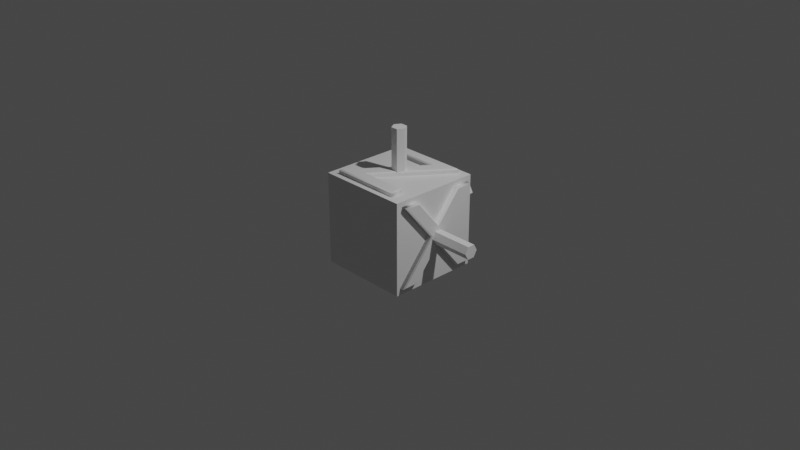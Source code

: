 # Source: axis_debug.blend  (saved by Blender 2.80.75; exported with 4.5.12 LTS)
import bpy
from mathutils import Matrix  # noqa: F401  (used for matrix-valued properties, if any)

bpy.ops.wm.read_factory_settings(use_empty=True)
scene = bpy.context.scene
scene.name = 'Scene'

# ---- collections
col_collection = bpy.data.collections.new('Collection'); scene.collection.children.link(col_collection)

# ---- materials (node trees are filled in below, after node groups)
mat_material = bpy.data.materials.new('Material')
mat_material.alpha_threshold = 0.0
mat_material.use_transparent_shadow = False
mat_material.line_color = (0.0, 0.0, 0.0, 1.0)

# ---- material node trees
mat_material.use_nodes = True; mat_material.node_tree.nodes.clear()
_N = mat_material.node_tree.nodes; _L = mat_material.node_tree.links
n0 = _N.new('ShaderNodeOutputMaterial'); n0.name = 'Material Output'; n0.location = (300, 300)
n1 = _N.new('ShaderNodeBsdfPrincipled'); n1.name = 'Principled BSDF'; n1.location = (10, 300)
n1.distribution = 'GGX'
n1.subsurface_method = 'BURLEY'
n1.inputs[2].default_value = 0.4
n1.inputs[3].default_value = 1.45
n1.inputs[27].default_value = (0.0, 0.0, 0.0, 1.0)
n1.inputs[28].default_value = 1.0
_L.new(n1.outputs[0], n0.inputs[0])
n0.is_active_output = True

# ---- world
world_world = bpy.data.worlds.new('World'); scene.world = world_world
world_world.use_nodes = True; world_world.node_tree.nodes.clear()
_N = world_world.node_tree.nodes; _L = world_world.node_tree.links
n0 = _N.new('ShaderNodeOutputWorld'); n0.name = 'World Output'; n0.location = (300, 300)
n1 = _N.new('ShaderNodeBackground'); n1.name = 'Background'; n1.location = (10, 300)
n1.inputs[0].default_value = (0.05088, 0.05088, 0.05088, 1.0)
_L.new(n1.outputs[0], n0.inputs[0])
n0.is_active_output = True
world_world.color = (0.05088, 0.05088, 0.05088)
world_world.use_sun_shadow = False
world_world.sun_shadow_jitter_overblur = 0.0

# ---- cameras
cam_camera = bpy.data.cameras.new('Camera')
cam_camera.clip_end = 100.0
cam_camera.ortho_scale = 7.314

# ---- lights
light_light = bpy.data.lights.new('Light', 'POINT')
light_light.transmission_factor = 0.0
light_light.energy = 1000.0
light_light.shadow_soft_size = 0.1
light_light.shadow_maximum_resolution = 0.006
light_light.use_absolute_resolution = True

# ---- meshes
me_cylinder_002 = bpy.data.meshes.new('Cylinder.002')
me_cylinder_002.from_pydata([(0.002495, 0.5006, 1.0), (0.002495, 0.5006, 2.0), (0.4355, 0.2506, 1.0), (0.4355, 0.2506, 2.0), (0.4355, -0.2494, 1.0), (0.4355, -0.2494, 2.0), (0.002495, -0.4994, 1.0), (0.002495, -0.4994, 2.0), (-0.4305, -0.2494, 1.0), (-0.4305, -0.2494, 2.0), (-0.4305, 0.2506, 1.0), (-0.4305, 0.2506, 2.0), (3.201, -3.198, 1.0), (3.201, -3.198, -0.9998), (-3.196, -3.198, 1.0), (-3.196, -3.198, -0.9998), (3.201, 3.199, 1.0), (3.201, 3.199, -0.9998), (-3.196, 3.199, 1.0), (-3.196, 3.199, -0.9998), (0.5025, -3.198, 0.0001724), (0.5025, -6.396, 0.0001726), (0.2525, -3.198, -0.1352), (0.2525, -6.396, -0.1352), (-0.2475, -3.198, -0.1352), (-0.2475, -6.396, -0.1352), (-0.4975, -3.198, 0.0001724), (-0.4975, -6.396, 0.0001726), (-0.2475, -3.198, 0.1356), (-0.2475, -6.396, 0.1356), (0.2525, -3.198, 0.1356), (0.2525, -6.396, 0.1356), (3.201, 0.5006, 0.0001724), (6.399, 0.5006, 0.0001725), (3.201, 0.2506, -0.1352), (6.399, 0.2506, -0.1352), (3.201, -0.2494, -0.1352), (6.399, -0.2494, -0.1352), (3.201, -0.4994, 0.0001725), (6.399, -0.4994, 0.0001726), (3.201, -0.2494, 0.1356), (6.399, -0.2494, 0.1356), (3.201, 0.2506, 0.1356), (6.399, 0.2506, 0.1356), (2.818, -3.548, -0.8258), (1.881, -3.548, -0.8258), (0.0381, -3.548, -0.1254), (-1.828, -3.548, -0.8258), (-2.773, -3.548, -0.8258), (-0.4384, -3.548, 0.05088), (-2.607, -3.548, 0.8679), (-1.662, -3.548, 0.8679), (0.0381, -3.548, 0.2222), (1.73, -3.548, 0.8679), (2.667, -3.548, 0.8679), (0.5067, -3.548, 0.05088), (2.818, -2.277, -0.8258), (1.881, -2.277, -0.8258), (0.0381, -2.277, -0.1254), (-1.828, -2.277, -0.8258), (-2.773, -2.277, -0.8258), (-0.4384, -2.277, 0.05088), (-2.607, -2.277, 0.8679), (-1.662, -2.277, 0.8679), (0.0381, -2.277, 0.2222), (1.73, -2.277, 0.8679), (2.667, -2.277, 0.8679), (0.5067, -2.277, 0.05088), (2.818, -2.277, -0.8258), (2.986, -2.357, -0.8506), (1.881, -2.277, -0.8258), (1.843, -2.357, -0.8506), (0.0381, -2.277, -0.1254), (0.03771, -2.357, -0.1644), (-1.828, -2.277, -0.8258), (-1.791, -2.357, -0.8506), (-2.773, -2.277, -0.8258), (-2.943, -2.357, -0.8506), (-0.4384, -2.277, 0.05088), (-0.5417, -2.357, 0.05091), (-2.607, -2.277, 0.8679), (-2.776, -2.357, 0.8928), (-1.662, -2.277, 0.8679), (-1.624, -2.357, 0.8928), (0.0381, -2.277, 0.2222), (0.03796, -2.357, 0.2614), (1.73, -2.277, 0.8679), (1.692, -2.357, 0.8928), (2.667, -2.277, 0.8679), (2.836, -2.357, 0.8928), (0.5067, -2.277, 0.05088), (0.6097, -2.357, 0.05086), (2.986, -2.357, -0.8506), (2.986, -3.469, -0.8506), (1.843, -2.357, -0.8506), (1.843, -3.469, -0.8506), (0.03771, -2.357, -0.1644), (0.03771, -3.469, -0.1644), (-1.791, -2.357, -0.8506), (-1.791, -3.469, -0.8506), (-2.943, -2.357, -0.8506), (-2.943, -3.469, -0.8506), (-0.5417, -2.357, 0.05091), (-0.5417, -3.469, 0.05091), (-2.776, -2.357, 0.8928), (-2.776, -3.469, 0.8928), (-1.624, -2.357, 0.8928), (-1.624, -3.469, 0.8928), (0.03796, -2.357, 0.2614), (0.03796, -3.469, 0.2614), (1.692, -2.357, 0.8928), (1.692, -3.469, 0.8928), (2.836, -2.357, 0.8928), (2.836, -3.469, 0.8928), (0.6097, -2.357, 0.05086), (0.6097, -3.469, 0.05086), (2.986, -3.469, -0.8506), (2.818, -3.548, -0.8258), (1.843, -3.469, -0.8506), (1.881, -3.548, -0.8258), (0.03771, -3.469, -0.1644), (0.0381, -3.548, -0.1254), (-1.791, -3.469, -0.8506), (-1.828, -3.548, -0.8258), (-2.943, -3.469, -0.8506), (-2.773, -3.548, -0.8258), (-0.5417, -3.469, 0.05091), (-0.4384, -3.548, 0.05088), (-2.776, -3.469, 0.8928), (-2.607, -3.548, 0.8679), (-1.624, -3.469, 0.8928), (-1.662, -3.548, 0.8679), (0.03796, -3.469, 0.2614), (0.0381, -3.548, 0.2222), (1.692, -3.469, 0.8928), (1.73, -3.548, 0.8679), (2.836, -3.469, 0.8928), (2.667, -3.548, 0.8679), (0.6097, -3.469, 0.05086), (0.5067, -3.548, 0.05088), (3.518, 2.407, 0.831), (3.518, 0.3978, 0.03134), (3.518, 0.3978, -0.8627), (3.518, -0.3805, -0.8627), (3.518, -0.3805, 0.03382), (3.518, -2.39, 0.831), (3.518, -1.453, 0.831), (3.518, 0.0007313, 0.2474), (3.518, 1.47, 0.831), (2.248, 2.407, 0.831), (2.248, 0.3978, 0.03134), (2.248, 0.3978, -0.8627), (2.248, -0.3805, -0.8627), (2.248, -0.3805, 0.03382), (2.248, -2.39, 0.831), (2.248, -1.453, 0.831), (2.248, 0.0007313, 0.2474), (2.248, 1.47, 0.831), (2.248, 2.407, 0.831), (2.327, 2.571, 0.8558), (2.248, 0.3978, 0.03134), (2.327, 0.4773, 0.02275), (2.248, 0.3978, -0.8627), (2.327, 0.4773, -0.8875), (2.248, -0.3805, -0.8627), (2.327, -0.4599, -0.8875), (2.248, -0.3805, 0.03382), (2.327, -0.4599, 0.02521), (2.248, -2.39, 0.831), (2.327, -2.554, 0.8558), (2.248, -1.453, 0.831), (2.327, -1.414, 0.8558), (2.248, 0.0007313, 0.2474), (2.327, 0.001071, 0.2877), (2.248, 1.47, 0.831), (2.327, 1.431, 0.8558), (2.327, 2.571, 0.8558), (3.439, 2.571, 0.8558), (2.327, 0.4773, 0.02275), (3.439, 0.4773, 0.02275), (2.327, 0.4773, -0.8875), (3.439, 0.4773, -0.8875), (2.327, -0.4599, -0.8875), (3.439, -0.4599, -0.8875), (2.327, -0.4599, 0.02521), (3.439, -0.4599, 0.02521), (2.327, -2.554, 0.8558), (3.439, -2.554, 0.8558), (2.327, -1.414, 0.8558), (3.439, -1.414, 0.8558), (2.327, 0.001071, 0.2877), (3.439, 0.001071, 0.2877), (2.327, 1.431, 0.8558), (3.439, 1.431, 0.8558), (3.439, 2.571, 0.8558), (3.518, 2.407, 0.831), (3.439, 0.4773, 0.02275), (3.518, 0.3978, 0.03134), (3.439, 0.4773, -0.8875), (3.518, 0.3978, -0.8627), (3.439, -0.4599, -0.8875), (3.518, -0.3805, -0.8627), (3.439, -0.4599, 0.02521), (3.518, -0.3805, 0.03382), (3.439, -2.554, 0.8558), (3.518, -2.39, 0.831), (3.439, -1.414, 0.8558), (3.518, -1.453, 0.831), (3.439, 0.001071, 0.2877), (3.518, 0.0007313, 0.2474), (3.439, 1.431, 0.8558), (3.518, 1.47, 0.831), (-2.715, -2.234, 1.102), (-2.715, 2.436, 1.102), (2.003, -1.01, 1.102), (2.003, 2.436, 1.102), (2.701, 2.436, 1.102), (2.701, -2.448, 1.102), (-2.016, 0.999, 1.102), (-2.016, -2.234, 1.102), (-2.715, -2.234, 0.7044), (-2.715, 2.436, 0.7044), (2.003, -1.01, 0.7044), (2.003, 2.436, 0.7044), (2.701, 2.436, 0.7044), (2.701, -2.448, 0.7044), (-2.016, 0.999, 0.7044), (-2.016, -2.234, 0.7044), (-2.715, -2.234, 0.7044), (-2.795, -2.313, 0.7292), (-2.715, 2.436, 0.7044), (-2.795, 2.593, 0.7292), (2.003, -1.01, 0.7044), (1.923, -0.854, 0.7292), (2.003, 2.436, 0.7044), (1.923, 2.516, 0.7292), (2.701, 2.436, 0.7044), (2.781, 2.516, 0.7292), (2.701, -2.448, 0.7044), (2.781, -2.604, 0.7292), (-2.016, 0.999, 0.7044), (-1.937, 0.8426, 0.7292), (-2.016, -2.234, 0.7044), (-1.937, -2.313, 0.7292), (-2.795, -2.313, 0.7292), (-2.795, -2.313, 1.077), (-2.795, 2.593, 0.7292), (-2.795, 2.593, 1.077), (1.923, -0.854, 0.7292), (1.923, -0.854, 1.077), (1.923, 2.516, 0.7292), (1.923, 2.516, 1.077), (2.781, 2.516, 0.7292), (2.781, 2.516, 1.077), (2.781, -2.604, 0.7292), (2.781, -2.604, 1.077), (-1.937, 0.8426, 0.7292), (-1.937, 0.8426, 1.077), (-1.937, -2.313, 0.7292), (-1.937, -2.313, 1.077), (-2.795, -2.313, 1.077), (-2.715, -2.234, 1.102), (-2.795, 2.593, 1.077), (-2.715, 2.436, 1.102), (1.923, -0.854, 1.077), (2.003, -1.01, 1.102), (1.923, 2.516, 1.077), (2.003, 2.436, 1.102), (2.781, 2.516, 1.077), (2.701, 2.436, 1.102), (2.781, -2.604, 1.077), (2.701, -2.448, 1.102), (-1.937, 0.8426, 1.077), (-2.016, 0.999, 1.102), (-1.937, -2.313, 1.077), (-2.016, -2.234, 1.102)], [], [(0, 1, 3, 2), (2, 3, 5, 4), (4, 5, 7, 6), (6, 7, 9, 8), (3, 1, 11, 9, 7, 5), (8, 9, 11, 10), (10, 11, 1, 0), (0, 2, 4, 6, 8, 10), (12, 16, 18, 14), (15, 14, 18, 19), (19, 18, 16, 17), (17, 13, 15, 19), (13, 12, 14, 15), (17, 16, 12, 13), (20, 21, 23, 22), (22, 23, 25, 24), (24, 25, 27, 26), (26, 27, 29, 28), (23, 21, 31, 29, 27, 25), (28, 29, 31, 30), (30, 31, 21, 20), (20, 22, 24, 26, 28, 30), (32, 33, 35, 34), (34, 35, 37, 36), (36, 37, 39, 38), (38, 39, 41, 40), (35, 33, 43, 41, 39, 37), (40, 41, 43, 42), (42, 43, 33, 32), (32, 34, 36, 38, 40, 42), (49, 51, 50), (49, 52, 51), (52, 54, 53), (52, 55, 54), (49, 55, 52), (48, 55, 49), (48, 46, 55), (46, 44, 55), (48, 47, 46), (45, 44, 46), (63, 61, 62), (64, 61, 63), (66, 64, 65), (67, 64, 66), (67, 61, 64), (67, 60, 61), (58, 60, 67), (56, 58, 67), (59, 60, 58), (56, 57, 58), (69, 71, 70, 68), (71, 73, 72, 70), (73, 75, 74, 72), (75, 77, 76, 74), (77, 79, 78, 76), (79, 81, 80, 78), (81, 83, 82, 80), (83, 85, 84, 82), (85, 87, 86, 84), (87, 89, 88, 86), (89, 91, 90, 88), (91, 69, 68, 90), (93, 95, 94, 92), (95, 97, 96, 94), (97, 99, 98, 96), (99, 101, 100, 98), (101, 103, 102, 100), (103, 105, 104, 102), (105, 107, 106, 104), (107, 109, 108, 106), (109, 111, 110, 108), (111, 113, 112, 110), (113, 115, 114, 112), (115, 93, 92, 114), (117, 119, 118, 116), (119, 121, 120, 118), (121, 123, 122, 120), (123, 125, 124, 122), (125, 127, 126, 124), (127, 129, 128, 126), (129, 131, 130, 128), (131, 133, 132, 130), (133, 135, 134, 132), (135, 137, 136, 134), (137, 139, 138, 136), (139, 117, 116, 138), (144, 146, 145), (144, 147, 146), (147, 140, 148), (147, 141, 140), (144, 141, 147), (143, 141, 144), (143, 142, 141), (155, 153, 154), (156, 153, 155), (149, 156, 157), (150, 156, 149), (150, 153, 156), (150, 152, 153), (151, 152, 150), (159, 161, 160, 158), (161, 163, 162, 160), (163, 165, 164, 162), (165, 167, 166, 164), (167, 169, 168, 166), (169, 171, 170, 168), (171, 173, 172, 170), (173, 175, 174, 172), (175, 159, 158, 174), (177, 179, 178, 176), (179, 181, 180, 178), (181, 183, 182, 180), (183, 185, 184, 182), (185, 187, 186, 184), (187, 189, 188, 186), (189, 191, 190, 188), (191, 193, 192, 190), (193, 177, 176, 192), (195, 197, 196, 194), (197, 199, 198, 196), (199, 201, 200, 198), (201, 203, 202, 200), (203, 205, 204, 202), (205, 207, 206, 204), (207, 209, 208, 206), (209, 211, 210, 208), (211, 195, 194, 210), (219, 213, 212), (219, 218, 213), (218, 214, 213), (217, 214, 218), (217, 215, 214), (217, 216, 215), (221, 227, 220), (226, 227, 221), (222, 226, 221), (222, 225, 226), (223, 225, 222), (224, 225, 223), (229, 231, 230, 228), (231, 233, 232, 230), (233, 235, 234, 232), (235, 237, 236, 234), (237, 239, 238, 236), (239, 241, 240, 238), (241, 243, 242, 240), (243, 229, 228, 242), (245, 247, 246, 244), (247, 249, 248, 246), (249, 251, 250, 248), (251, 253, 252, 250), (253, 255, 254, 252), (255, 257, 256, 254), (257, 259, 258, 256), (259, 245, 244, 258), (261, 263, 262, 260), (263, 265, 264, 262), (265, 267, 266, 264), (267, 269, 268, 266), (269, 271, 270, 268), (271, 273, 272, 270), (273, 275, 274, 272), (275, 261, 260, 274)])
me_cylinder_002.polygons.foreach_set('use_smooth', [0, 0, 0, 0, 0, 0, 0, 0, 0, 0, 0, 0, 0, 0, 0, 0, 0, 0, 0, 0, 0, 0, 0, 0, 0, 0, 0, 0, 0, 0, 0, 0, 0, 0, 0, 0, 0, 0, 0, 0, 0, 0, 0, 0, 0, 0, 0, 0, 0, 0, 1, 1, 1, 1, 1, 1, 1, 1, 1, 1, 1, 1, 1, 1, 1, 1, 1, 1, 1, 1, 1, 1, 1, 1, 1, 1, 1, 1, 1, 1, 1, 1, 1, 1, 1, 1, 0, 0, 0, 0, 0, 0, 0, 0, 0, 0, 0, 0, 0, 0, 1, 1, 1, 1, 1, 1, 1, 1, 1, 1, 1, 1, 1, 1, 1, 1, 1, 1, 1, 1, 1, 1, 1, 1, 1, 1, 1, 0, 0, 0, 0, 0, 0, 0, 0, 0, 0, 0, 0, 1, 1, 1, 1, 1, 1, 1, 1, 1, 1, 1, 1, 1, 1, 1, 1, 1, 1, 1, 1, 1, 1, 1, 1])
_uv = me_cylinder_002.uv_layers.new(name='UVMap')
_uv.uv.foreach_set('vector', [0.8317, 0.8233, 0.8317, 0.8449, 0.8411, 0.8449, 0.8411, 0.8233, 0.8924, 0.8233, 0.8924, 0.8449, 0.8816, 0.8449, 0.8816, 0.8233, 0.8411, 0.8233, 0.8411, 0.8449, 0.8317, 0.8449, 0.8317, 0.8233, 0.8317, 0.8233, 0.8317, 0.8449, 0.8224, 0.8449, 0.8224, 0.8233, 0.8411, 0.8434, 0.8317, 0.8488, 0.8224, 0.8434, 0.8224, 0.8326, 0.8317, 0.8272, 0.8411, 0.8326, 0.8816, 0.8233, 0.8816, 0.8449, 0.8924, 0.8449, 0.8924, 0.8233, 0.8224, 0.8233, 0.8224, 0.8449, 0.8317, 0.8449, 0.8317, 0.8233, 0.8317, 0.8488, 0.8411, 0.8434, 0.8411, 0.8326, 0.8317, 0.8272, 0.8224, 0.8326, 0.8224, 0.8434, 0.2253, 0.7362, 0.2253, 0.8474, 0.1141, 0.8474, 0.1141, 0.7362, 0.8331, 0.07244, 0.8331, 0.1047, 0.9364, 0.1047, 0.9364, 0.07244, 0.1472, 0.2388, 0.06054, 0.2388, 0.06054, 0.06674, 0.1472, 0.06674, 0.9008, 0.9071, 0.9008, 0.7688, 0.7626, 0.7688, 0.7626, 0.9071, 0.1402, 0.903, 0.1402, 0.9277, 0.06121, 0.9277, 0.06121, 0.903, 0.2698, 0.7452, 0.2698, 0.7799, 0.1586, 0.7799, 0.1586, 0.7452, 0.1906, 0.1528, 0.1906, 0.06674, 0.2025, 0.06674, 0.2025, 0.1528, 0.2025, 0.1528, 0.2025, 0.06674, 0.2235, 0.06674, 0.2235, 0.1528, 0.2235, 0.1528, 0.2235, 0.06674, 0.2326, 0.06674, 0.2326, 0.1528, 0.1906, 0.06674, 0.1906, 0.1528, 0.1797, 0.1528, 0.1797, 0.06674, 0.1707, 0.1729, 0.1648, 0.1797, 0.159, 0.1729, 0.159, 0.1595, 0.1648, 0.1528, 0.1707, 0.1595, 0.1797, 0.06674, 0.1797, 0.1528, 0.1581, 0.1528, 0.1581, 0.06674, 0.1581, 0.06674, 0.1581, 0.1528, 0.1472, 0.1528, 0.1472, 0.06674, 0.1531, 0.1528, 0.159, 0.1595, 0.159, 0.1729, 0.1531, 0.1797, 0.1472, 0.1729, 0.1472, 0.1595, 0.8951, 0.1238, 0.9467, 0.1238, 0.9467, 0.1197, 0.8951, 0.1197, 0.8951, 0.1197, 0.9467, 0.1197, 0.9467, 0.1117, 0.8951, 0.1117, 0.8951, 0.1117, 0.9467, 0.1117, 0.9467, 0.1076, 0.8951, 0.1076, 0.8951, 0.1076, 0.9467, 0.1076, 0.9467, 0.1117, 0.8951, 0.1117, 0.8888, 0.0864, 0.8928, 0.08859, 0.8888, 0.09078, 0.8807, 0.09078, 0.8767, 0.08859, 0.8807, 0.0864, 0.8951, 0.1117, 0.9467, 0.1117, 0.9467, 0.1197, 0.8951, 0.1197, 0.8951, 0.1197, 0.9467, 0.1197, 0.9467, 0.1238, 0.8951, 0.1238, 0.8928, 0.08859, 0.8888, 0.0864, 0.8807, 0.0864, 0.8767, 0.08859, 0.8807, 0.09078, 0.8888, 0.09078, 0.1145, 0.1722, 0.0847, 0.2711, 0.06164, 0.2821, 0.1145, 0.1722, 0.1262, 0.1844, 0.0847, 0.2711, 0.1262, 0.1844, 0.1903, 0.2208, 0.1674, 0.2317, 0.1262, 0.1844, 0.1376, 0.1612, 0.1903, 0.2208, 0.1145, 0.1722, 0.1376, 0.1612, 0.1262, 0.1844, 0.05757, 0.1085, 0.1376, 0.1612, 0.1145, 0.1722, 0.05757, 0.1085, 0.1262, 0.1484, 0.1376, 0.1612, 0.1262, 0.1484, 0.194, 0.04352, 0.1376, 0.1612, 0.05757, 0.1085, 0.08063, 0.09755, 0.1262, 0.1484, 0.1711, 0.05441, 0.194, 0.04352, 0.1262, 0.1484, 0.1184, 0.2847, 0.1483, 0.1858, 0.09537, 0.2957, 0.1599, 0.198, 0.1483, 0.1858, 0.1184, 0.2847, 0.224, 0.2344, 0.1599, 0.198, 0.2012, 0.2453, 0.1713, 0.1748, 0.1599, 0.198, 0.224, 0.2344, 0.1713, 0.1748, 0.1483, 0.1858, 0.1599, 0.198, 0.1713, 0.1748, 0.0913, 0.1221, 0.1483, 0.1858, 0.1599, 0.162, 0.0913, 0.1221, 0.1713, 0.1748, 0.2277, 0.0571, 0.1599, 0.162, 0.1713, 0.1748, 0.1144, 0.1111, 0.0913, 0.1221, 0.1599, 0.162, 0.2277, 0.0571, 0.2048, 0.068, 0.1599, 0.162, 0.2297, 0.05172, 0.2018, 0.06501, 0.2048, 0.068, 0.2277, 0.0571, 0.2018, 0.06501, 0.1578, 0.1571, 0.1599, 0.162, 0.2048, 0.068, 0.1578, 0.1571, 0.1132, 0.1073, 0.1144, 0.1111, 0.1599, 0.162, 0.1132, 0.1073, 0.08505, 0.1207, 0.0913, 0.1221, 0.1144, 0.1111, 0.08505, 0.1207, 0.1436, 0.1862, 0.1483, 0.1858, 0.0913, 0.1221, 0.1436, 0.1862, 0.08913, 0.2994, 0.09537, 0.2957, 0.1483, 0.1858, 0.08913, 0.2994, 0.1172, 0.286, 0.1184, 0.2847, 0.09537, 0.2957, 0.1172, 0.286, 0.1578, 0.2012, 0.1599, 0.198, 0.1184, 0.2847, 0.1578, 0.2012, 0.1981, 0.2474, 0.2012, 0.2453, 0.1599, 0.198, 0.1981, 0.2474, 0.226, 0.2341, 0.224, 0.2344, 0.2012, 0.2453, 0.226, 0.2341, 0.1717, 0.1728, 0.1713, 0.1748, 0.224, 0.2344, 0.1717, 0.1728, 0.2297, 0.05172, 0.2277, 0.0571, 0.1713, 0.1748, 0.2002, 0.03983, 0.1723, 0.05313, 0.2018, 0.06501, 0.2297, 0.05172, 0.1723, 0.05313, 0.1283, 0.1452, 0.1578, 0.1571, 0.2018, 0.06501, 0.1283, 0.1452, 0.08365, 0.09539, 0.1132, 0.1073, 0.1578, 0.1571, 0.08365, 0.09539, 0.05555, 0.1088, 0.08505, 0.1207, 0.1132, 0.1073, 0.05555, 0.1088, 0.1141, 0.1743, 0.1436, 0.1862, 0.08505, 0.1207, 0.1141, 0.1743, 0.05962, 0.2875, 0.08913, 0.2994, 0.1436, 0.1862, 0.05962, 0.2875, 0.08772, 0.2741, 0.1172, 0.286, 0.08913, 0.2994, 0.08772, 0.2741, 0.1283, 0.1893, 0.1578, 0.2012, 0.1172, 0.286, 0.1283, 0.1893, 0.1686, 0.2355, 0.1981, 0.2474, 0.1578, 0.2012, 0.1686, 0.2355, 0.1965, 0.2222, 0.226, 0.2341, 0.1981, 0.2474, 0.1965, 0.2222, 0.1422, 0.1609, 0.1717, 0.1728, 0.226, 0.2341, 0.1422, 0.1609, 0.2002, 0.03983, 0.2297, 0.05172, 0.1717, 0.1728, 0.194, 0.04352, 0.1711, 0.05441, 0.1723, 0.05313, 0.2002, 0.03983, 0.1711, 0.05441, 0.1262, 0.1484, 0.1283, 0.1452, 0.1723, 0.05313, 0.1262, 0.1484, 0.08063, 0.09755, 0.08365, 0.09539, 0.1283, 0.1452, 0.08063, 0.09755, 0.05757, 0.1085, 0.05555, 0.1088, 0.08365, 0.09539, 0.05757, 0.1085, 0.1145, 0.1722, 0.1141, 0.1743, 0.05555, 0.1088, 0.1145, 0.1722, 0.06164, 0.2821, 0.05962, 0.2875, 0.1141, 0.1743, 0.06164, 0.2821, 0.0847, 0.2711, 0.08772, 0.2741, 0.05962, 0.2875, 0.0847, 0.2711, 0.1262, 0.1844, 0.1283, 0.1893, 0.08772, 0.2741, 0.1262, 0.1844, 0.1674, 0.2317, 0.1686, 0.2355, 0.1283, 0.1893, 0.1674, 0.2317, 0.1903, 0.2208, 0.1965, 0.2222, 0.1686, 0.2355, 0.1903, 0.2208, 0.1376, 0.1612, 0.1422, 0.1609, 0.1965, 0.2222, 0.1376, 0.1612, 0.194, 0.04352, 0.2002, 0.03983, 0.1422, 0.1609, 0.6003, 0.4438, 0.5718, 0.5149, 0.5469, 0.5049, 0.6003, 0.4438, 0.6104, 0.47, 0.5718, 0.5149, 0.6104, 0.47, 0.6743, 0.5562, 0.6494, 0.5462, 0.6104, 0.47, 0.6209, 0.4518, 0.6743, 0.5562, 0.6003, 0.4438, 0.6209, 0.4518, 0.6104, 0.47, 0.6003, 0.3509, 0.6209, 0.4518, 0.6003, 0.4438, 0.6003, 0.3509, 0.6209, 0.3592, 0.6209, 0.4518, 0.5408, 0.5297, 0.5693, 0.4585, 0.5159, 0.5197, 0.5794, 0.4847, 0.5693, 0.4585, 0.5408, 0.5297, 0.6432, 0.571, 0.5794, 0.4847, 0.6184, 0.5609, 0.5899, 0.4666, 0.5794, 0.4847, 0.6432, 0.571, 0.5899, 0.4666, 0.5693, 0.4585, 0.5794, 0.4847, 0.5899, 0.4666, 0.5693, 0.3656, 0.5693, 0.4585, 0.5899, 0.374, 0.5693, 0.3656, 0.5899, 0.4666, 0.6495, 0.5743, 0.594, 0.4656, 0.5899, 0.4666, 0.6432, 0.571, 0.594, 0.4656, 0.594, 0.3713, 0.5899, 0.374, 0.5899, 0.4666, 0.594, 0.3713, 0.5691, 0.3613, 0.5693, 0.3656, 0.5899, 0.374, 0.5691, 0.3613, 0.5691, 0.4559, 0.5693, 0.4585, 0.5693, 0.3656, 0.5691, 0.4559, 0.5135, 0.5196, 0.5159, 0.5197, 0.5693, 0.4585, 0.5135, 0.5196, 0.5438, 0.5318, 0.5408, 0.5297, 0.5159, 0.5197, 0.5438, 0.5318, 0.5813, 0.488, 0.5794, 0.4847, 0.5408, 0.5297, 0.5813, 0.488, 0.6193, 0.5622, 0.6184, 0.5609, 0.5794, 0.4847, 0.6193, 0.5622, 0.6495, 0.5743, 0.6432, 0.571, 0.6184, 0.5609, 0.6767, 0.5614, 0.6211, 0.4527, 0.594, 0.4656, 0.6495, 0.5743, 0.6211, 0.4527, 0.6211, 0.3584, 0.594, 0.3713, 0.594, 0.4656, 0.6211, 0.3584, 0.5962, 0.3484, 0.5691, 0.3613, 0.594, 0.3713, 0.5962, 0.3484, 0.5962, 0.4429, 0.5691, 0.4559, 0.5691, 0.3613, 0.5962, 0.4429, 0.5407, 0.5066, 0.5135, 0.5196, 0.5691, 0.4559, 0.5407, 0.5066, 0.5709, 0.5188, 0.5438, 0.5318, 0.5135, 0.5196, 0.5709, 0.5188, 0.6085, 0.4751, 0.5813, 0.488, 0.5438, 0.5318, 0.6085, 0.4751, 0.6464, 0.5492, 0.6193, 0.5622, 0.5813, 0.488, 0.6464, 0.5492, 0.6767, 0.5614, 0.6495, 0.5743, 0.6193, 0.5622, 0.6743, 0.5562, 0.6209, 0.4518, 0.6211, 0.4527, 0.6767, 0.5614, 0.6209, 0.4518, 0.6209, 0.3592, 0.6211, 0.3584, 0.6211, 0.4527, 0.6209, 0.3592, 0.6003, 0.3509, 0.5962, 0.3484, 0.6211, 0.3584, 0.6003, 0.3509, 0.6003, 0.4438, 0.5962, 0.4429, 0.5962, 0.3484, 0.6003, 0.4438, 0.5469, 0.5049, 0.5407, 0.5066, 0.5962, 0.4429, 0.5469, 0.5049, 0.5718, 0.5149, 0.5709, 0.5188, 0.5407, 0.5066, 0.5718, 0.5149, 0.6104, 0.47, 0.6085, 0.4751, 0.5709, 0.5188, 0.6104, 0.47, 0.6494, 0.5462, 0.6464, 0.5492, 0.6085, 0.4751, 0.6494, 0.5462, 0.6743, 0.5562, 0.6767, 0.5614, 0.6464, 0.5492, 0.4161, 0.599, 0.523, 0.657, 0.399, 0.6071, 0.4161, 0.599, 0.5019, 0.6335, 0.523, 0.657, 0.5019, 0.6335, 0.5466, 0.5653, 0.523, 0.657, 0.5255, 0.5418, 0.5466, 0.5653, 0.5019, 0.6335, 0.5255, 0.5418, 0.638, 0.6022, 0.5466, 0.5653, 0.5255, 0.5418, 0.6551, 0.594, 0.638, 0.6022, 0.523, 0.6159, 0.4161, 0.5578, 0.399, 0.5659, 0.5019, 0.5924, 0.4161, 0.5578, 0.523, 0.6159, 0.5466, 0.5241, 0.5019, 0.5924, 0.523, 0.6159, 0.5466, 0.5241, 0.5255, 0.5006, 0.5019, 0.5924, 0.638, 0.561, 0.5255, 0.5006, 0.5466, 0.5241, 0.6551, 0.5529, 0.5255, 0.5006, 0.638, 0.561, 0.395, 0.5686, 0.5252, 0.621, 0.523, 0.6159, 0.399, 0.5659, 0.5252, 0.621, 0.5488, 0.5293, 0.5466, 0.5241, 0.523, 0.6159, 0.5488, 0.5293, 0.6382, 0.5653, 0.638, 0.561, 0.5466, 0.5241, 0.6382, 0.5653, 0.6591, 0.5554, 0.6551, 0.5529, 0.638, 0.561, 0.6591, 0.5554, 0.5233, 0.5006, 0.5255, 0.5006, 0.6551, 0.5529, 0.5233, 0.5006, 0.4996, 0.5923, 0.5019, 0.5924, 0.5255, 0.5006, 0.4996, 0.5923, 0.4159, 0.5586, 0.4161, 0.5578, 0.5019, 0.5924, 0.1108, 0.2732, 0.08984, 0.2831, 0.09388, 0.2805, 0.1109, 0.2724, 0.395, 0.6046, 0.5252, 0.6571, 0.5252, 0.621, 0.395, 0.5686, 0.5252, 0.6571, 0.5488, 0.5653, 0.5488, 0.5293, 0.5252, 0.621, 0.5488, 0.5653, 0.6382, 0.6014, 0.6382, 0.5653, 0.5488, 0.5293, 0.6382, 0.6014, 0.6591, 0.5914, 0.6591, 0.5554, 0.6382, 0.5653, 0.6591, 0.5914, 0.5233, 0.5367, 0.5233, 0.5006, 0.6591, 0.5554, 0.5233, 0.5367, 0.4996, 0.6284, 0.4996, 0.5923, 0.5233, 0.5006, 0.4996, 0.6284, 0.4159, 0.5946, 0.4159, 0.5586, 0.4996, 0.5923, 0.4159, 0.5946, 0.395, 0.6046, 0.395, 0.5686, 0.4159, 0.5586, 0.399, 0.6071, 0.523, 0.657, 0.5252, 0.6571, 0.395, 0.6046, 0.523, 0.657, 0.5466, 0.5653, 0.5488, 0.5653, 0.5252, 0.6571, 0.5466, 0.5653, 0.638, 0.6022, 0.6382, 0.6014, 0.5488, 0.5653, 0.638, 0.6022, 0.6551, 0.594, 0.6591, 0.5914, 0.6382, 0.6014, 0.6551, 0.594, 0.5255, 0.5418, 0.5233, 0.5367, 0.6591, 0.5914, 0.5255, 0.5418, 0.5019, 0.6335, 0.4996, 0.6284, 0.5233, 0.5367, 0.5019, 0.6335, 0.4161, 0.599, 0.4159, 0.5946, 0.4996, 0.6284, 0.4161, 0.599, 0.399, 0.6071, 0.395, 0.6046, 0.4159, 0.5946])
me_cylinder_002.materials.append(mat_material)
me_cylinder_002.use_remesh_preserve_volume = False
me_cylinder_002.use_remesh_preserve_attributes = False
me_cylinder_002.use_mirror_vertex_groups = False
me_cylinder_002.update()

# ---- objects
ob_light = bpy.data.objects.new('Light', light_light)
ob_camera = bpy.data.objects.new('Camera', cam_camera)
ob_cylinder_002 = bpy.data.objects.new('Cylinder.002', me_cylinder_002)

# ---- transforms, parenting, visibility, modifiers, constraints
ob_light.location = (4.076, 1.005, 5.904)
ob_light.rotation_euler = (0.6503, 0.05522, 1.866)
ob_light.lock_rotations_4d = False
ob_light.empty_display_type = 'ARROWS'
ob_light.color = (0.0, 0.0, 0.0, 0.0)
ob_light.lineart.crease_threshold = 0.0
ob_camera.location = (7.359, -6.926, 4.958)
ob_camera.rotation_euler = (1.109, 0.0, 0.8149)
ob_camera.lock_rotations_4d = False
ob_camera.empty_display_type = 'ARROWS'
ob_camera.color = (0.0, 0.0, 0.0, 0.0)
ob_camera.display_type = 'WIRE'
ob_camera.lineart.crease_threshold = 0.0
ob_cylinder_002.location = (7.451e-09, 0.0, 0.0)
ob_cylinder_002.rotation_euler = (7.55e-08, 7.55e-08, 1.571)
ob_cylinder_002.scale = (0.1563, 0.1563, 0.5)
ob_cylinder_002.lineart.crease_threshold = 0.0

# ---- collection membership
col_collection.objects.link(ob_light)
col_collection.objects.link(ob_camera)
col_collection.objects.link(ob_cylinder_002)

# ---- scene / render settings (as saved in the file)
scene.camera = ob_camera
scene.frame_start = 1; scene.frame_end = 250; scene.frame_set(1)
scene.render.engine = 'BLENDER_EEVEE_NEXT'
scene.cycles.use_denoising = False
scene.cycles.samples = 128
scene.cycles.sampling_pattern = 'TABULATED_SOBOL'
scene.cycles.use_adaptive_sampling = False
scene.cycles.use_light_tree = False
scene.view_settings.view_transform = 'Filmic'
bpy.context.view_layer.update()
